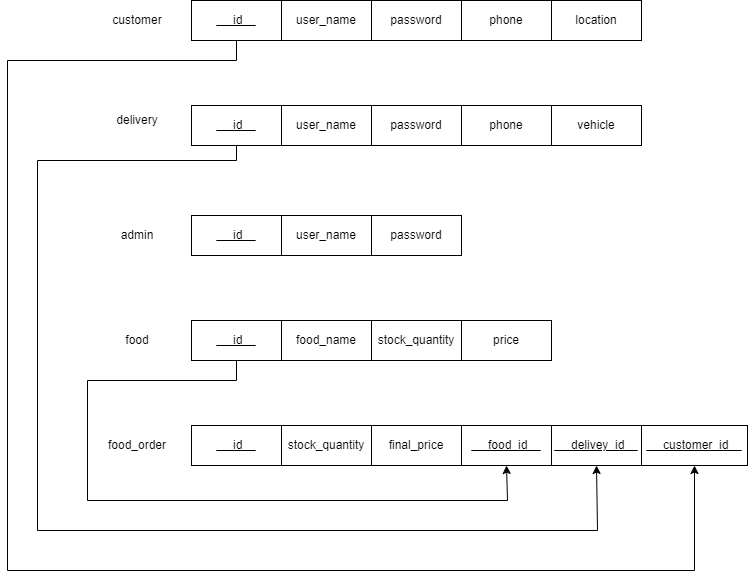

The diagram above was exported from draw.io. Its source (the exported page's mxGraphModel, read from the mxfile embedded in the PNG):
<mxGraphModel dx="782" dy="411" grid="1" gridSize="10" guides="1" tooltips="1" connect="1" arrows="1" fold="1" page="1" pageScale="1" pageWidth="827" pageHeight="1169" background="#ffffff" math="0" shadow="0">
  <root>
    <mxCell id="0" />
    <mxCell id="1" parent="0" />
    <mxCell id="SFbdTLKgBpS1rgg901Vl-42" style="edgeStyle=orthogonalEdgeStyle;rounded=0;orthogonalLoop=1;jettySize=auto;html=1;exitX=0.5;exitY=1;exitDx=0;exitDy=0;entryX=0.5;entryY=1;entryDx=0;entryDy=0;" edge="1" parent="1" source="SFbdTLKgBpS1rgg901Vl-1" target="SFbdTLKgBpS1rgg901Vl-41">
      <mxGeometry relative="1" as="geometry">
        <Array as="points">
          <mxPoint x="279" y="200" />
          <mxPoint x="50" y="200" />
          <mxPoint x="50" y="710" />
          <mxPoint x="737" y="710" />
        </Array>
      </mxGeometry>
    </mxCell>
    <mxCell id="SFbdTLKgBpS1rgg901Vl-1" value="&lt;u&gt;&amp;nbsp; &amp;nbsp; &amp;nbsp;id&amp;nbsp; &amp;nbsp;&amp;nbsp;&lt;/u&gt;" style="rounded=0;whiteSpace=wrap;html=1;" vertex="1" parent="1">
      <mxGeometry x="234" y="140" width="90" height="40" as="geometry" />
    </mxCell>
    <mxCell id="SFbdTLKgBpS1rgg901Vl-2" value="user_name" style="rounded=0;whiteSpace=wrap;html=1;" vertex="1" parent="1">
      <mxGeometry x="324" y="140" width="90" height="40" as="geometry" />
    </mxCell>
    <mxCell id="SFbdTLKgBpS1rgg901Vl-3" value="password" style="rounded=0;whiteSpace=wrap;html=1;" vertex="1" parent="1">
      <mxGeometry x="414" y="140" width="90" height="40" as="geometry" />
    </mxCell>
    <mxCell id="SFbdTLKgBpS1rgg901Vl-4" value="phone" style="rounded=0;whiteSpace=wrap;html=1;" vertex="1" parent="1">
      <mxGeometry x="504" y="140" width="90" height="40" as="geometry" />
    </mxCell>
    <mxCell id="SFbdTLKgBpS1rgg901Vl-5" value="location" style="rounded=0;whiteSpace=wrap;html=1;" vertex="1" parent="1">
      <mxGeometry x="594" y="140" width="90" height="40" as="geometry" />
    </mxCell>
    <mxCell id="SFbdTLKgBpS1rgg901Vl-16" value="vehicle" style="rounded=0;whiteSpace=wrap;html=1;" vertex="1" parent="1">
      <mxGeometry x="594" y="245" width="90" height="40" as="geometry" />
    </mxCell>
    <mxCell id="SFbdTLKgBpS1rgg901Vl-17" value="phone" style="rounded=0;whiteSpace=wrap;html=1;" vertex="1" parent="1">
      <mxGeometry x="504" y="245" width="90" height="40" as="geometry" />
    </mxCell>
    <mxCell id="SFbdTLKgBpS1rgg901Vl-18" value="password" style="rounded=0;whiteSpace=wrap;html=1;" vertex="1" parent="1">
      <mxGeometry x="414" y="245" width="90" height="40" as="geometry" />
    </mxCell>
    <mxCell id="SFbdTLKgBpS1rgg901Vl-19" value="user_name" style="rounded=0;whiteSpace=wrap;html=1;" vertex="1" parent="1">
      <mxGeometry x="324" y="245" width="90" height="40" as="geometry" />
    </mxCell>
    <mxCell id="SFbdTLKgBpS1rgg901Vl-43" style="edgeStyle=orthogonalEdgeStyle;rounded=0;orthogonalLoop=1;jettySize=auto;html=1;exitX=0.5;exitY=1;exitDx=0;exitDy=0;entryX=0.5;entryY=1;entryDx=0;entryDy=0;" edge="1" parent="1" source="SFbdTLKgBpS1rgg901Vl-20" target="SFbdTLKgBpS1rgg901Vl-40">
      <mxGeometry relative="1" as="geometry">
        <Array as="points">
          <mxPoint x="279" y="300" />
          <mxPoint x="80" y="300" />
          <mxPoint x="80" y="670" />
          <mxPoint x="640" y="670" />
        </Array>
      </mxGeometry>
    </mxCell>
    <mxCell id="SFbdTLKgBpS1rgg901Vl-20" value="&lt;u&gt;&amp;nbsp; &amp;nbsp; &amp;nbsp;id&amp;nbsp; &amp;nbsp;&amp;nbsp;&lt;/u&gt;" style="rounded=0;whiteSpace=wrap;html=1;" vertex="1" parent="1">
      <mxGeometry x="234" y="245" width="90" height="40" as="geometry" />
    </mxCell>
    <mxCell id="SFbdTLKgBpS1rgg901Vl-21" value="&lt;u&gt;&amp;nbsp; &amp;nbsp; &amp;nbsp;id&amp;nbsp; &amp;nbsp;&amp;nbsp;&lt;/u&gt;" style="rounded=0;whiteSpace=wrap;html=1;" vertex="1" parent="1">
      <mxGeometry x="234" y="355" width="90" height="40" as="geometry" />
    </mxCell>
    <mxCell id="SFbdTLKgBpS1rgg901Vl-22" value="user_name" style="rounded=0;whiteSpace=wrap;html=1;" vertex="1" parent="1">
      <mxGeometry x="324" y="355" width="90" height="40" as="geometry" />
    </mxCell>
    <mxCell id="SFbdTLKgBpS1rgg901Vl-23" value="password" style="rounded=0;whiteSpace=wrap;html=1;" vertex="1" parent="1">
      <mxGeometry x="414" y="355" width="90" height="40" as="geometry" />
    </mxCell>
    <mxCell id="SFbdTLKgBpS1rgg901Vl-24" value="price" style="rounded=0;whiteSpace=wrap;html=1;" vertex="1" parent="1">
      <mxGeometry x="504" y="460" width="90" height="40" as="geometry" />
    </mxCell>
    <mxCell id="SFbdTLKgBpS1rgg901Vl-26" value="stock_quantity" style="rounded=0;whiteSpace=wrap;html=1;" vertex="1" parent="1">
      <mxGeometry x="414" y="460" width="90" height="40" as="geometry" />
    </mxCell>
    <mxCell id="SFbdTLKgBpS1rgg901Vl-27" value="food_name" style="rounded=0;whiteSpace=wrap;html=1;" vertex="1" parent="1">
      <mxGeometry x="324" y="460" width="90" height="40" as="geometry" />
    </mxCell>
    <mxCell id="SFbdTLKgBpS1rgg901Vl-46" style="edgeStyle=orthogonalEdgeStyle;rounded=0;orthogonalLoop=1;jettySize=auto;html=1;exitX=0.5;exitY=1;exitDx=0;exitDy=0;entryX=0.5;entryY=1;entryDx=0;entryDy=0;" edge="1" parent="1" source="SFbdTLKgBpS1rgg901Vl-28" target="SFbdTLKgBpS1rgg901Vl-39">
      <mxGeometry relative="1" as="geometry">
        <Array as="points">
          <mxPoint x="279" y="520" />
          <mxPoint x="130" y="520" />
          <mxPoint x="130" y="640" />
          <mxPoint x="550" y="640" />
        </Array>
      </mxGeometry>
    </mxCell>
    <mxCell id="SFbdTLKgBpS1rgg901Vl-28" value="&lt;u&gt;&amp;nbsp; &amp;nbsp; &amp;nbsp;id&amp;nbsp; &amp;nbsp;&amp;nbsp;&lt;/u&gt;" style="rounded=0;whiteSpace=wrap;html=1;" vertex="1" parent="1">
      <mxGeometry x="234" y="460" width="90" height="40" as="geometry" />
    </mxCell>
    <mxCell id="SFbdTLKgBpS1rgg901Vl-29" value="final_price" style="rounded=0;whiteSpace=wrap;html=1;" vertex="1" parent="1">
      <mxGeometry x="414" y="565" width="90" height="40" as="geometry" />
    </mxCell>
    <mxCell id="SFbdTLKgBpS1rgg901Vl-30" value="stock_quantity" style="rounded=0;whiteSpace=wrap;html=1;" vertex="1" parent="1">
      <mxGeometry x="324" y="565" width="90" height="40" as="geometry" />
    </mxCell>
    <mxCell id="SFbdTLKgBpS1rgg901Vl-32" value="&lt;u&gt;&amp;nbsp; &amp;nbsp; &amp;nbsp;id&amp;nbsp; &amp;nbsp;&amp;nbsp;&lt;/u&gt;" style="rounded=0;whiteSpace=wrap;html=1;" vertex="1" parent="1">
      <mxGeometry x="234" y="565" width="90" height="40" as="geometry" />
    </mxCell>
    <mxCell id="SFbdTLKgBpS1rgg901Vl-33" value="customer" style="text;html=1;strokeColor=none;fillColor=none;align=center;verticalAlign=middle;whiteSpace=wrap;rounded=0;" vertex="1" parent="1">
      <mxGeometry x="150" y="145" width="60" height="30" as="geometry" />
    </mxCell>
    <mxCell id="SFbdTLKgBpS1rgg901Vl-34" value="delivery" style="text;html=1;strokeColor=none;fillColor=none;align=center;verticalAlign=middle;whiteSpace=wrap;rounded=0;" vertex="1" parent="1">
      <mxGeometry x="150" y="245" width="60" height="30" as="geometry" />
    </mxCell>
    <mxCell id="SFbdTLKgBpS1rgg901Vl-35" value="admin" style="text;html=1;strokeColor=none;fillColor=none;align=center;verticalAlign=middle;whiteSpace=wrap;rounded=0;" vertex="1" parent="1">
      <mxGeometry x="150" y="360" width="60" height="30" as="geometry" />
    </mxCell>
    <mxCell id="SFbdTLKgBpS1rgg901Vl-36" value="food" style="text;html=1;strokeColor=none;fillColor=none;align=center;verticalAlign=middle;whiteSpace=wrap;rounded=0;" vertex="1" parent="1">
      <mxGeometry x="150" y="465" width="60" height="30" as="geometry" />
    </mxCell>
    <mxCell id="SFbdTLKgBpS1rgg901Vl-38" value="food_order" style="text;html=1;strokeColor=none;fillColor=none;align=center;verticalAlign=middle;whiteSpace=wrap;rounded=0;" vertex="1" parent="1">
      <mxGeometry x="150" y="570" width="60" height="30" as="geometry" />
    </mxCell>
    <mxCell id="SFbdTLKgBpS1rgg901Vl-39" value="&lt;u&gt;&amp;nbsp; &amp;nbsp; &amp;nbsp;food_id&amp;nbsp; &amp;nbsp;&amp;nbsp;&lt;/u&gt;" style="rounded=0;whiteSpace=wrap;html=1;" vertex="1" parent="1">
      <mxGeometry x="504" y="565" width="90" height="40" as="geometry" />
    </mxCell>
    <mxCell id="SFbdTLKgBpS1rgg901Vl-40" value="&lt;u&gt;&amp;nbsp; &amp;nbsp; &amp;nbsp;delivey_id&amp;nbsp; &amp;nbsp;&amp;nbsp;&lt;/u&gt;" style="rounded=0;whiteSpace=wrap;html=1;" vertex="1" parent="1">
      <mxGeometry x="594" y="565" width="90" height="40" as="geometry" />
    </mxCell>
    <mxCell id="SFbdTLKgBpS1rgg901Vl-41" value="&lt;u&gt;&amp;nbsp; &amp;nbsp; &amp;nbsp;customer_id&amp;nbsp; &amp;nbsp;&amp;nbsp;&lt;/u&gt;" style="rounded=0;whiteSpace=wrap;html=1;" vertex="1" parent="1">
      <mxGeometry x="684" y="565" width="106" height="40" as="geometry" />
    </mxCell>
  </root>
</mxGraphModel>